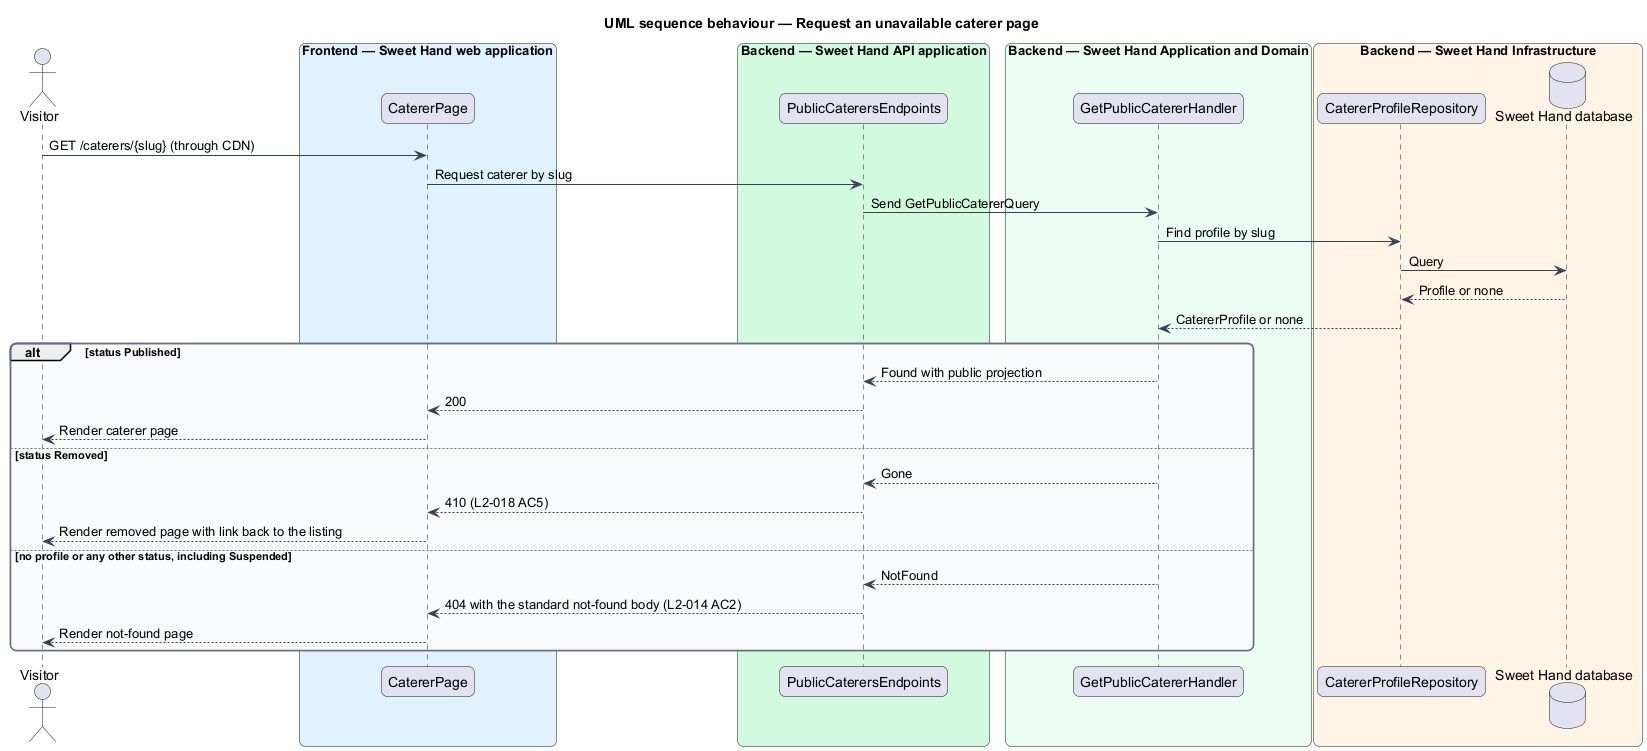

The diagram above was rendered by PlantUML. Its source (embedded in the PNG):
@startuml
title UML sequence behaviour — Request an unavailable caterer page
skinparam backgroundColor #FFFFFF
skinparam shadowing false
skinparam roundcorner 12
skinparam defaultFontName Arial
skinparam ArrowColor #344054
skinparam rectangle {
  BorderColor #344054
  FontColor #101828
}
skinparam package {
  BorderColor #667085
  FontColor #101828
  BackgroundColor #F9FAFB
}
actor "Visitor" as actor
box "Frontend — Sweet Hand web application" #E0F2FE
  participant "CatererPage" as page
end box
box "Backend — Sweet Hand API application" #D1FADF
  participant "PublicCaterersEndpoints" as endpoints
end box
box "Backend — Sweet Hand Application and Domain" #ECFDF3
  participant "GetPublicCatererHandler" as handler
end box
box "Backend — Sweet Hand Infrastructure" #FFF4E5
  participant "CatererProfileRepository" as repo
  database "Sweet Hand database" as db
end box
actor -> page : GET /caterers/{slug} (through CDN)
page -> endpoints : Request caterer by slug
endpoints -> handler : Send GetPublicCatererQuery
handler -> repo : Find profile by slug
repo -> db : Query
db --> repo : Profile or none
repo --> handler : CatererProfile or none
alt status Published
  handler --> endpoints : Found with public projection
  endpoints --> page : 200
  page --> actor : Render caterer page
else status Removed
  handler --> endpoints : Gone
  endpoints --> page : 410 (L2-018 AC5)
  page --> actor : Render removed page with link back to the listing
else no profile or any other status, including Suspended
  handler --> endpoints : NotFound
  endpoints --> page : 404 with the standard not-found body (L2-014 AC2)
  page --> actor : Render not-found page
end
@enduml